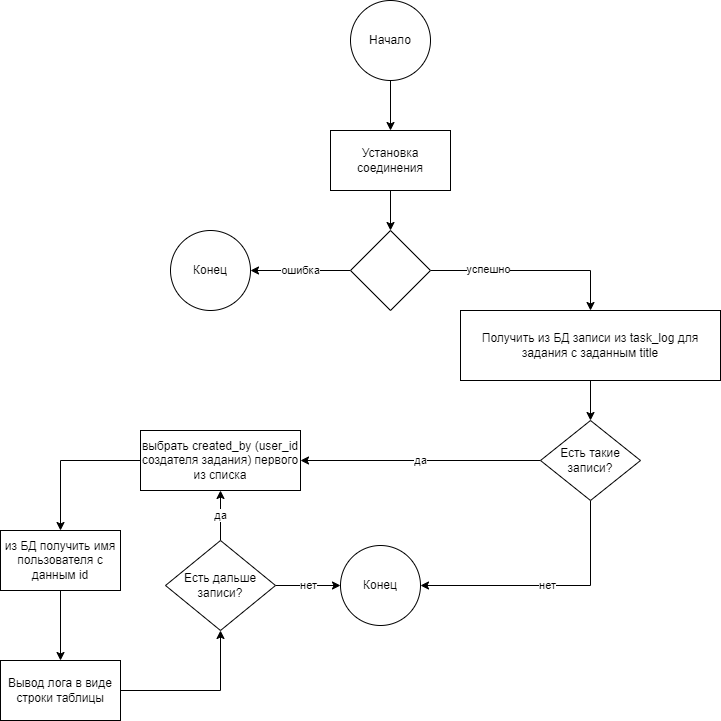

The diagram above was exported from draw.io. Its source (the exported page's mxGraphModel, read from the mxfile embedded in the PNG):
<mxGraphModel dx="1886" dy="654" grid="1" gridSize="10" guides="1" tooltips="1" connect="1" arrows="1" fold="1" page="1" pageScale="1" pageWidth="850" pageHeight="1100" math="0" shadow="0">
  <root>
    <mxCell id="0" />
    <mxCell id="1" parent="0" />
    <mxCell id="A-ZZZ3qqt1Bu-oW3xheZ-1" value="" style="edgeStyle=orthogonalEdgeStyle;rounded=0;orthogonalLoop=1;jettySize=auto;html=1;" edge="1" parent="1" source="A-ZZZ3qqt1Bu-oW3xheZ-2" target="A-ZZZ3qqt1Bu-oW3xheZ-4">
      <mxGeometry relative="1" as="geometry" />
    </mxCell>
    <mxCell id="A-ZZZ3qqt1Bu-oW3xheZ-2" value="Начало" style="ellipse;whiteSpace=wrap;html=1;aspect=fixed;" vertex="1" parent="1">
      <mxGeometry x="330" y="20" width="80" height="80" as="geometry" />
    </mxCell>
    <mxCell id="A-ZZZ3qqt1Bu-oW3xheZ-3" style="edgeStyle=orthogonalEdgeStyle;rounded=0;orthogonalLoop=1;jettySize=auto;html=1;entryX=0.5;entryY=0;entryDx=0;entryDy=0;" edge="1" parent="1" source="A-ZZZ3qqt1Bu-oW3xheZ-4" target="A-ZZZ3qqt1Bu-oW3xheZ-8">
      <mxGeometry relative="1" as="geometry" />
    </mxCell>
    <mxCell id="A-ZZZ3qqt1Bu-oW3xheZ-4" value="Установка соединения" style="rounded=0;whiteSpace=wrap;html=1;" vertex="1" parent="1">
      <mxGeometry x="310" y="150" width="120" height="60" as="geometry" />
    </mxCell>
    <mxCell id="A-ZZZ3qqt1Bu-oW3xheZ-5" value="ошибка" style="edgeStyle=orthogonalEdgeStyle;rounded=0;orthogonalLoop=1;jettySize=auto;html=1;entryX=1;entryY=0.5;entryDx=0;entryDy=0;" edge="1" parent="1" source="A-ZZZ3qqt1Bu-oW3xheZ-8" target="A-ZZZ3qqt1Bu-oW3xheZ-9">
      <mxGeometry relative="1" as="geometry" />
    </mxCell>
    <mxCell id="A-ZZZ3qqt1Bu-oW3xheZ-6" style="edgeStyle=orthogonalEdgeStyle;rounded=0;orthogonalLoop=1;jettySize=auto;html=1;entryX=0.5;entryY=0;entryDx=0;entryDy=0;" edge="1" parent="1" source="A-ZZZ3qqt1Bu-oW3xheZ-8" target="A-ZZZ3qqt1Bu-oW3xheZ-11">
      <mxGeometry relative="1" as="geometry" />
    </mxCell>
    <mxCell id="A-ZZZ3qqt1Bu-oW3xheZ-7" value="успешно" style="edgeLabel;html=1;align=center;verticalAlign=middle;resizable=0;points=[];" vertex="1" connectable="0" parent="A-ZZZ3qqt1Bu-oW3xheZ-6">
      <mxGeometry x="-0.4268" y="2" relative="1" as="geometry">
        <mxPoint as="offset" />
      </mxGeometry>
    </mxCell>
    <mxCell id="A-ZZZ3qqt1Bu-oW3xheZ-8" value="" style="rhombus;whiteSpace=wrap;html=1;" vertex="1" parent="1">
      <mxGeometry x="330" y="250" width="80" height="80" as="geometry" />
    </mxCell>
    <mxCell id="A-ZZZ3qqt1Bu-oW3xheZ-9" value="Конец" style="ellipse;whiteSpace=wrap;html=1;aspect=fixed;" vertex="1" parent="1">
      <mxGeometry x="150" y="250" width="80" height="80" as="geometry" />
    </mxCell>
    <mxCell id="A-ZZZ3qqt1Bu-oW3xheZ-10" style="edgeStyle=orthogonalEdgeStyle;rounded=0;orthogonalLoop=1;jettySize=auto;html=1;" edge="1" parent="1" source="A-ZZZ3qqt1Bu-oW3xheZ-11" target="A-ZZZ3qqt1Bu-oW3xheZ-13">
      <mxGeometry relative="1" as="geometry" />
    </mxCell>
    <mxCell id="A-ZZZ3qqt1Bu-oW3xheZ-11" value="Получить из БД записи из task_log для задания с заданным title" style="rounded=0;whiteSpace=wrap;html=1;" vertex="1" parent="1">
      <mxGeometry x="440" y="330" width="260" height="70" as="geometry" />
    </mxCell>
    <mxCell id="A-ZZZ3qqt1Bu-oW3xheZ-12" value="да" style="edgeStyle=orthogonalEdgeStyle;rounded=0;orthogonalLoop=1;jettySize=auto;html=1;entryX=1;entryY=0.5;entryDx=0;entryDy=0;" edge="1" parent="1" source="A-ZZZ3qqt1Bu-oW3xheZ-13" target="A-ZZZ3qqt1Bu-oW3xheZ-17">
      <mxGeometry relative="1" as="geometry">
        <mxPoint x="450" y="480" as="targetPoint" />
      </mxGeometry>
    </mxCell>
    <mxCell id="A-ZZZ3qqt1Bu-oW3xheZ-50" value="нет" style="edgeStyle=orthogonalEdgeStyle;rounded=0;orthogonalLoop=1;jettySize=auto;html=1;entryX=1;entryY=0.5;entryDx=0;entryDy=0;" edge="1" parent="1" source="A-ZZZ3qqt1Bu-oW3xheZ-13" target="A-ZZZ3qqt1Bu-oW3xheZ-26">
      <mxGeometry relative="1" as="geometry">
        <mxPoint x="710" y="480" as="targetPoint" />
        <Array as="points">
          <mxPoint x="570" y="605" />
        </Array>
      </mxGeometry>
    </mxCell>
    <mxCell id="A-ZZZ3qqt1Bu-oW3xheZ-13" value="Есть такие записи?" style="rhombus;whiteSpace=wrap;html=1;" vertex="1" parent="1">
      <mxGeometry x="520" y="440" width="100" height="80" as="geometry" />
    </mxCell>
    <mxCell id="A-ZZZ3qqt1Bu-oW3xheZ-16" style="edgeStyle=orthogonalEdgeStyle;rounded=0;orthogonalLoop=1;jettySize=auto;html=1;entryX=0.5;entryY=0;entryDx=0;entryDy=0;exitX=0.5;exitY=1;exitDx=0;exitDy=0;" edge="1" parent="1" source="A-ZZZ3qqt1Bu-oW3xheZ-52" target="A-ZZZ3qqt1Bu-oW3xheZ-51">
      <mxGeometry relative="1" as="geometry">
        <mxPoint x="25" y="685" as="targetPoint" />
      </mxGeometry>
    </mxCell>
    <mxCell id="A-ZZZ3qqt1Bu-oW3xheZ-53" style="edgeStyle=orthogonalEdgeStyle;rounded=0;orthogonalLoop=1;jettySize=auto;html=1;entryX=0.5;entryY=0;entryDx=0;entryDy=0;" edge="1" parent="1" source="A-ZZZ3qqt1Bu-oW3xheZ-17" target="A-ZZZ3qqt1Bu-oW3xheZ-52">
      <mxGeometry relative="1" as="geometry" />
    </mxCell>
    <mxCell id="A-ZZZ3qqt1Bu-oW3xheZ-17" value="выбрать created_by (user_id создателя задания) первого из списка" style="rounded=0;whiteSpace=wrap;html=1;" vertex="1" parent="1">
      <mxGeometry x="120" y="450" width="160" height="60" as="geometry" />
    </mxCell>
    <mxCell id="A-ZZZ3qqt1Bu-oW3xheZ-21" style="edgeStyle=orthogonalEdgeStyle;rounded=0;orthogonalLoop=1;jettySize=auto;html=1;entryX=0.5;entryY=1;entryDx=0;entryDy=0;exitX=1;exitY=0.5;exitDx=0;exitDy=0;" edge="1" parent="1" source="A-ZZZ3qqt1Bu-oW3xheZ-51" target="A-ZZZ3qqt1Bu-oW3xheZ-25">
      <mxGeometry relative="1" as="geometry">
        <mxPoint x="200" y="690" as="sourcePoint" />
      </mxGeometry>
    </mxCell>
    <mxCell id="A-ZZZ3qqt1Bu-oW3xheZ-23" value="да" style="edgeStyle=orthogonalEdgeStyle;rounded=0;orthogonalLoop=1;jettySize=auto;html=1;" edge="1" parent="1" source="A-ZZZ3qqt1Bu-oW3xheZ-25" target="A-ZZZ3qqt1Bu-oW3xheZ-17">
      <mxGeometry relative="1" as="geometry">
        <mxPoint x="300" y="600" as="targetPoint" />
      </mxGeometry>
    </mxCell>
    <mxCell id="A-ZZZ3qqt1Bu-oW3xheZ-24" value="нет" style="edgeStyle=orthogonalEdgeStyle;rounded=0;orthogonalLoop=1;jettySize=auto;html=1;" edge="1" parent="1" source="A-ZZZ3qqt1Bu-oW3xheZ-25" target="A-ZZZ3qqt1Bu-oW3xheZ-26">
      <mxGeometry relative="1" as="geometry" />
    </mxCell>
    <mxCell id="A-ZZZ3qqt1Bu-oW3xheZ-25" value="Есть дальше записи?" style="rhombus;whiteSpace=wrap;html=1;" vertex="1" parent="1">
      <mxGeometry x="145" y="560" width="110" height="90" as="geometry" />
    </mxCell>
    <mxCell id="A-ZZZ3qqt1Bu-oW3xheZ-26" value="Конец" style="ellipse;whiteSpace=wrap;html=1;aspect=fixed;" vertex="1" parent="1">
      <mxGeometry x="320" y="565" width="80" height="80" as="geometry" />
    </mxCell>
    <mxCell id="A-ZZZ3qqt1Bu-oW3xheZ-51" value="Вывод лога в виде строки таблицы" style="rounded=0;whiteSpace=wrap;html=1;" vertex="1" parent="1">
      <mxGeometry x="-20" y="680" width="120" height="60" as="geometry" />
    </mxCell>
    <mxCell id="A-ZZZ3qqt1Bu-oW3xheZ-52" value="из БД получить имя пользователя с данным id" style="rounded=0;whiteSpace=wrap;html=1;" vertex="1" parent="1">
      <mxGeometry x="-20" y="550" width="120" height="60" as="geometry" />
    </mxCell>
  </root>
</mxGraphModel>